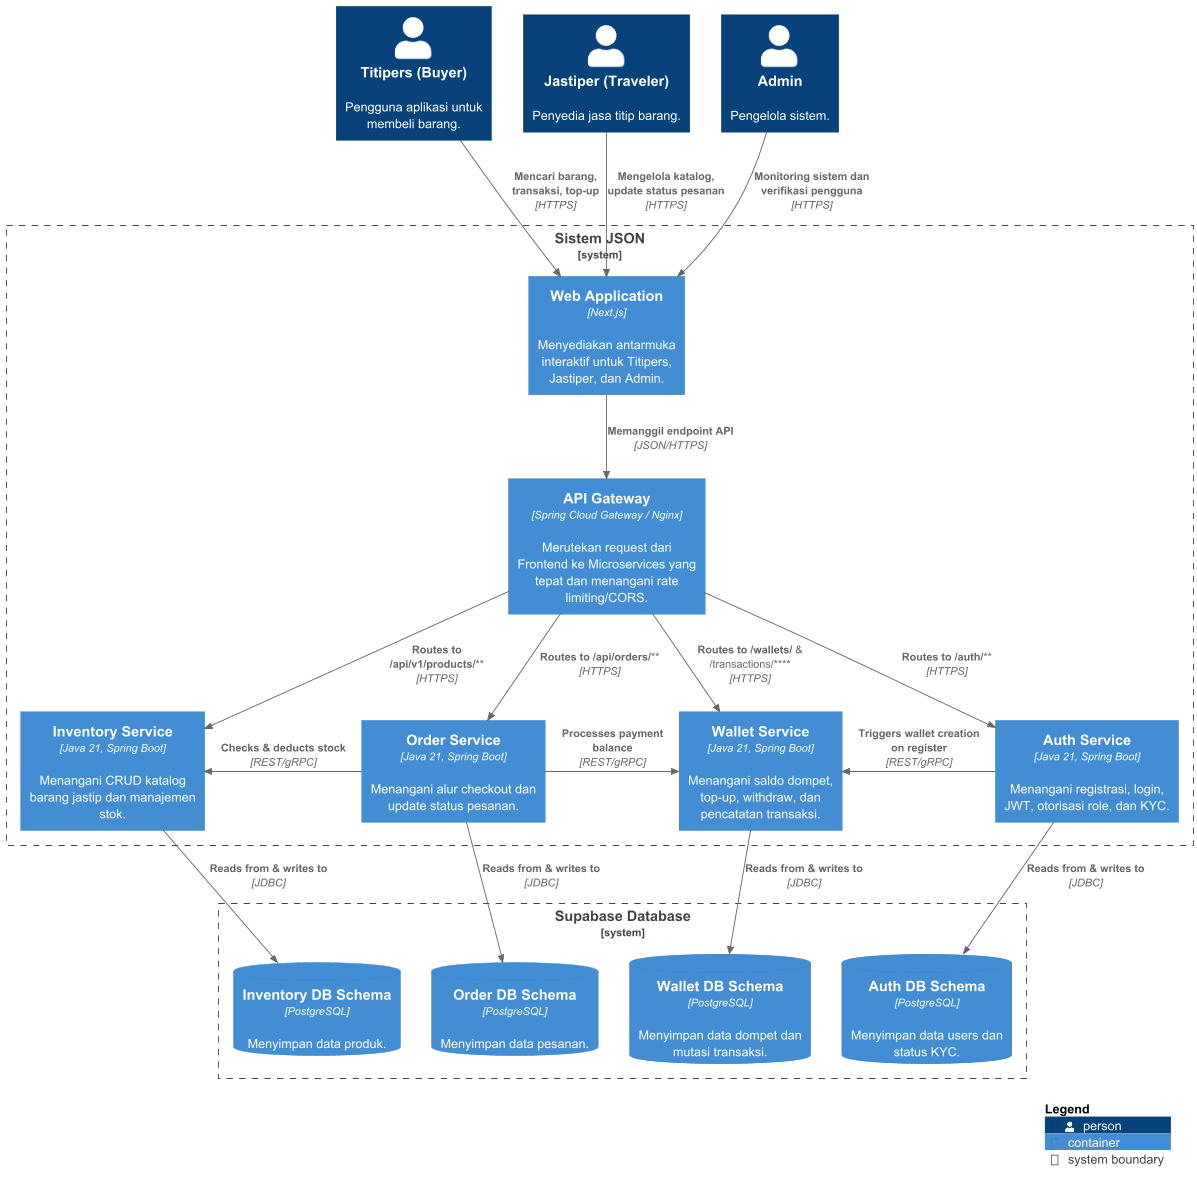

The diagram above was rendered by PlantUML. Its source (embedded in the PNG):
@startuml
!include https://raw.githubusercontent.com/plantuml-stdlib/C4-PlantUML/master/C4_Container.puml

Person(titipers, "Titipers (Buyer)", "Pengguna aplikasi untuk membeli barang.")
Person(jastiper, "Jastiper (Traveler)", "Penyedia jasa titip barang.")
Person(admin, "Admin", "Pengelola sistem.")

System_Boundary(json_system, "Sistem JSON") {
    Container(web_app, "Web Application", "Next.js", "Menyediakan antarmuka interaktif untuk Titipers, Jastiper, dan Admin.")
    
    Container(api_gateway, "API Gateway", "Spring Cloud Gateway / Nginx", "Merutekan request dari Frontend ke Microservices yang tepat dan menangani rate limiting/CORS.")
    
    Container(auth_service, "Auth Service", "Java 21, Spring Boot", "Menangani registrasi, login, JWT, otorisasi role, dan KYC.")
    Container(inventory_service, "Inventory Service", "Java 21, Spring Boot", "Menangani CRUD katalog barang jastip dan manajemen stok.")
    Container(order_service, "Order Service", "Java 21, Spring Boot", "Menangani alur checkout dan update status pesanan.")
    Container(wallet_service, "Wallet Service", "Java 21, Spring Boot", "Menangani saldo dompet, top-up, withdraw, dan pencatatan transaksi.")
}

System_Boundary(supabase_system, "Supabase Database") {
    ContainerDb(db_auth, "Auth DB Schema", "PostgreSQL", "Menyimpan data users dan status KYC.")
    ContainerDb(db_inventory, "Inventory DB Schema", "PostgreSQL", "Menyimpan data produk.")
    ContainerDb(db_order, "Order DB Schema", "PostgreSQL", "Menyimpan data pesanan.")
    ContainerDb(db_wallet, "Wallet DB Schema", "PostgreSQL", "Menyimpan data dompet dan mutasi transaksi.")
}

Rel(titipers, web_app, "Mencari barang, transaksi, top-up", "HTTPS")
Rel(jastiper, web_app, "Mengelola katalog, update status pesanan", "HTTPS")
Rel(admin, web_app, "Monitoring sistem dan verifikasi pengguna", "HTTPS")

Rel(web_app, api_gateway, "Memanggil endpoint API", "JSON/HTTPS")

Rel(api_gateway, auth_service, "Routes to /auth/**", "HTTPS")
Rel(api_gateway, inventory_service, "Routes to /api/v1/products/**", "HTTPS")
Rel(api_gateway, order_service, "Routes to /api/orders/**", "HTTPS")
Rel(api_gateway, wallet_service, "Routes to /wallets/** & /transactions/**", "HTTPS")

Rel(auth_service, db_auth, "Reads from & writes to", "JDBC")
Rel(inventory_service, db_inventory, "Reads from & writes to", "JDBC")
Rel(order_service, db_order, "Reads from & writes to", "JDBC")
Rel(wallet_service, db_wallet, "Reads from & writes to", "JDBC")

' Inter-service Communication (Sangat penting di Microservices)
Rel_L(auth_service, wallet_service, "Triggers wallet creation on register", "REST/gRPC")
Rel_L(order_service, inventory_service, "Checks & deducts stock", "REST/gRPC")
Rel_R(order_service, wallet_service, "Processes payment balance", "REST/gRPC")

SHOW_LEGEND()
@enduml